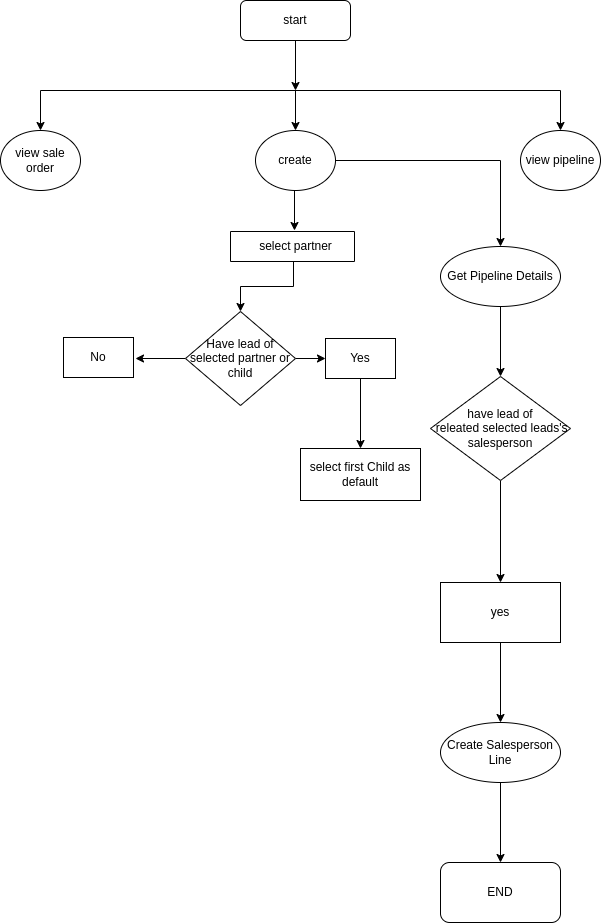

The diagram above was exported from draw.io. Its source (the exported page's mxGraphModel, read from the mxfile embedded in the PNG):
<mxGraphModel dx="801" dy="400" grid="1" gridSize="10" guides="1" tooltips="1" connect="1" arrows="1" fold="1" page="1" pageScale="1" pageWidth="827" pageHeight="1169" math="0" shadow="0">
  <root>
    <mxCell id="0" />
    <mxCell id="1" parent="0" />
    <mxCell id="ru3as8GP3Fr7L8MVT4rB-3" value="" style="edgeStyle=orthogonalEdgeStyle;rounded=0;orthogonalLoop=1;jettySize=auto;html=1;" parent="1" source="ru3as8GP3Fr7L8MVT4rB-1" edge="1">
      <mxGeometry relative="1" as="geometry">
        <mxPoint x="375" y="120" as="targetPoint" />
      </mxGeometry>
    </mxCell>
    <mxCell id="ru3as8GP3Fr7L8MVT4rB-1" value="start" style="rounded=1;whiteSpace=wrap;html=1;" parent="1" vertex="1">
      <mxGeometry x="320" y="30" width="110" height="40" as="geometry" />
    </mxCell>
    <mxCell id="0r2S3Ci3Us2Iyf4SB6pW-1" value="" style="endArrow=none;html=1;rounded=0;" parent="1" edge="1">
      <mxGeometry width="50" height="50" relative="1" as="geometry">
        <mxPoint x="120" y="120" as="sourcePoint" />
        <mxPoint x="640" y="120" as="targetPoint" />
      </mxGeometry>
    </mxCell>
    <mxCell id="0r2S3Ci3Us2Iyf4SB6pW-2" value="" style="endArrow=classic;html=1;rounded=0;" parent="1" edge="1">
      <mxGeometry width="50" height="50" relative="1" as="geometry">
        <mxPoint x="120" y="120" as="sourcePoint" />
        <mxPoint x="120" y="160" as="targetPoint" />
      </mxGeometry>
    </mxCell>
    <mxCell id="0r2S3Ci3Us2Iyf4SB6pW-3" value="" style="endArrow=classic;html=1;rounded=0;" parent="1" edge="1">
      <mxGeometry width="50" height="50" relative="1" as="geometry">
        <mxPoint x="375" y="120" as="sourcePoint" />
        <mxPoint x="375" y="160" as="targetPoint" />
      </mxGeometry>
    </mxCell>
    <mxCell id="0r2S3Ci3Us2Iyf4SB6pW-4" value="" style="endArrow=classic;html=1;rounded=0;" parent="1" edge="1">
      <mxGeometry width="50" height="50" relative="1" as="geometry">
        <mxPoint x="640" y="120" as="sourcePoint" />
        <mxPoint x="640" y="160" as="targetPoint" />
        <Array as="points" />
      </mxGeometry>
    </mxCell>
    <mxCell id="0r2S3Ci3Us2Iyf4SB6pW-5" value="view sale order" style="ellipse;whiteSpace=wrap;html=1;" parent="1" vertex="1">
      <mxGeometry x="80" y="160" width="80" height="60" as="geometry" />
    </mxCell>
    <mxCell id="0r2S3Ci3Us2Iyf4SB6pW-6" value="view pipeline" style="ellipse;whiteSpace=wrap;html=1;" parent="1" vertex="1">
      <mxGeometry x="600" y="160" width="80" height="60" as="geometry" />
    </mxCell>
    <mxCell id="0r2S3Ci3Us2Iyf4SB6pW-20" value="" style="edgeStyle=orthogonalEdgeStyle;rounded=0;orthogonalLoop=1;jettySize=auto;html=1;" parent="1" source="0r2S3Ci3Us2Iyf4SB6pW-7" target="0r2S3Ci3Us2Iyf4SB6pW-19" edge="1">
      <mxGeometry relative="1" as="geometry" />
    </mxCell>
    <mxCell id="0r2S3Ci3Us2Iyf4SB6pW-7" value="create" style="ellipse;whiteSpace=wrap;html=1;" parent="1" vertex="1">
      <mxGeometry x="335" y="160" width="80" height="60" as="geometry" />
    </mxCell>
    <mxCell id="0r2S3Ci3Us2Iyf4SB6pW-8" value="" style="endArrow=classic;html=1;rounded=0;" parent="1" edge="1">
      <mxGeometry width="50" height="50" relative="1" as="geometry">
        <mxPoint x="374" y="220" as="sourcePoint" />
        <mxPoint x="374" y="260" as="targetPoint" />
      </mxGeometry>
    </mxCell>
    <mxCell id="0r2S3Ci3Us2Iyf4SB6pW-9" value="" style="swimlane;startSize=0;" parent="1" vertex="1">
      <mxGeometry x="310" y="261" width="124" height="30" as="geometry" />
    </mxCell>
    <mxCell id="0r2S3Ci3Us2Iyf4SB6pW-14" value="" style="edgeStyle=orthogonalEdgeStyle;rounded=0;orthogonalLoop=1;jettySize=auto;html=1;entryX=0.5;entryY=0;entryDx=0;entryDy=0;" parent="1" target="0r2S3Ci3Us2Iyf4SB6pW-13" edge="1">
      <mxGeometry relative="1" as="geometry">
        <mxPoint x="373" y="291" as="sourcePoint" />
        <mxPoint x="373" y="341" as="targetPoint" />
      </mxGeometry>
    </mxCell>
    <mxCell id="0r2S3Ci3Us2Iyf4SB6pW-10" value="select partner" style="text;html=1;align=center;verticalAlign=middle;resizable=0;points=[];autosize=1;strokeColor=none;fillColor=none;" parent="1" vertex="1">
      <mxGeometry x="330" y="266" width="90" height="20" as="geometry" />
    </mxCell>
    <mxCell id="0r2S3Ci3Us2Iyf4SB6pW-16" value="" style="edgeStyle=orthogonalEdgeStyle;rounded=0;orthogonalLoop=1;jettySize=auto;html=1;" parent="1" source="0r2S3Ci3Us2Iyf4SB6pW-13" target="0r2S3Ci3Us2Iyf4SB6pW-15" edge="1">
      <mxGeometry relative="1" as="geometry" />
    </mxCell>
    <mxCell id="0r2S3Ci3Us2Iyf4SB6pW-18" value="" style="edgeStyle=orthogonalEdgeStyle;rounded=0;orthogonalLoop=1;jettySize=auto;html=1;" parent="1" source="0r2S3Ci3Us2Iyf4SB6pW-13" edge="1">
      <mxGeometry relative="1" as="geometry">
        <mxPoint x="215" y="388" as="targetPoint" />
      </mxGeometry>
    </mxCell>
    <mxCell id="0r2S3Ci3Us2Iyf4SB6pW-13" value="Have lead of selected partner or child" style="rhombus;whiteSpace=wrap;html=1;" parent="1" vertex="1">
      <mxGeometry x="265" y="341" width="110" height="94" as="geometry" />
    </mxCell>
    <mxCell id="spYdt-Ic__h14U_BOFBN-6" value="" style="edgeStyle=orthogonalEdgeStyle;rounded=0;orthogonalLoop=1;jettySize=auto;html=1;" edge="1" parent="1" source="0r2S3Ci3Us2Iyf4SB6pW-15" target="spYdt-Ic__h14U_BOFBN-5">
      <mxGeometry relative="1" as="geometry" />
    </mxCell>
    <mxCell id="0r2S3Ci3Us2Iyf4SB6pW-15" value="Yes" style="whiteSpace=wrap;html=1;" parent="1" vertex="1">
      <mxGeometry x="405" y="368" width="70" height="40" as="geometry" />
    </mxCell>
    <mxCell id="0r2S3Ci3Us2Iyf4SB6pW-23" value="" style="edgeStyle=orthogonalEdgeStyle;rounded=0;orthogonalLoop=1;jettySize=auto;html=1;" parent="1" source="0r2S3Ci3Us2Iyf4SB6pW-19" target="0r2S3Ci3Us2Iyf4SB6pW-22" edge="1">
      <mxGeometry relative="1" as="geometry" />
    </mxCell>
    <mxCell id="0r2S3Ci3Us2Iyf4SB6pW-19" value="Get Pipeline Details" style="ellipse;whiteSpace=wrap;html=1;" parent="1" vertex="1">
      <mxGeometry x="520" y="276" width="120" height="60" as="geometry" />
    </mxCell>
    <mxCell id="0r2S3Ci3Us2Iyf4SB6pW-21" value="No" style="whiteSpace=wrap;html=1;" parent="1" vertex="1">
      <mxGeometry x="143" y="367" width="70" height="40" as="geometry" />
    </mxCell>
    <mxCell id="0r2S3Ci3Us2Iyf4SB6pW-25" value="" style="edgeStyle=orthogonalEdgeStyle;rounded=0;orthogonalLoop=1;jettySize=auto;html=1;" parent="1" source="0r2S3Ci3Us2Iyf4SB6pW-22" target="0r2S3Ci3Us2Iyf4SB6pW-24" edge="1">
      <mxGeometry relative="1" as="geometry" />
    </mxCell>
    <mxCell id="0r2S3Ci3Us2Iyf4SB6pW-22" value="have lead of&lt;br&gt;&amp;nbsp;releated selected leads's salesperson" style="rhombus;whiteSpace=wrap;html=1;" parent="1" vertex="1">
      <mxGeometry x="510" y="406" width="140" height="104" as="geometry" />
    </mxCell>
    <mxCell id="0r2S3Ci3Us2Iyf4SB6pW-27" value="" style="edgeStyle=orthogonalEdgeStyle;rounded=0;orthogonalLoop=1;jettySize=auto;html=1;" parent="1" source="0r2S3Ci3Us2Iyf4SB6pW-24" target="0r2S3Ci3Us2Iyf4SB6pW-26" edge="1">
      <mxGeometry relative="1" as="geometry" />
    </mxCell>
    <mxCell id="0r2S3Ci3Us2Iyf4SB6pW-24" value="yes" style="whiteSpace=wrap;html=1;" parent="1" vertex="1">
      <mxGeometry x="520" y="612" width="120" height="60" as="geometry" />
    </mxCell>
    <mxCell id="0r2S3Ci3Us2Iyf4SB6pW-29" value="" style="edgeStyle=orthogonalEdgeStyle;rounded=0;orthogonalLoop=1;jettySize=auto;html=1;" parent="1" source="0r2S3Ci3Us2Iyf4SB6pW-26" target="0r2S3Ci3Us2Iyf4SB6pW-28" edge="1">
      <mxGeometry relative="1" as="geometry" />
    </mxCell>
    <mxCell id="0r2S3Ci3Us2Iyf4SB6pW-26" value="Create Salesperson Line" style="ellipse;whiteSpace=wrap;html=1;" parent="1" vertex="1">
      <mxGeometry x="520" y="752" width="120" height="60" as="geometry" />
    </mxCell>
    <mxCell id="0r2S3Ci3Us2Iyf4SB6pW-28" value="END" style="rounded=1;whiteSpace=wrap;html=1;" parent="1" vertex="1">
      <mxGeometry x="520" y="892" width="120" height="60" as="geometry" />
    </mxCell>
    <mxCell id="spYdt-Ic__h14U_BOFBN-5" value="select first Child as default" style="whiteSpace=wrap;html=1;" vertex="1" parent="1">
      <mxGeometry x="380" y="478" width="120" height="52" as="geometry" />
    </mxCell>
  </root>
</mxGraphModel>